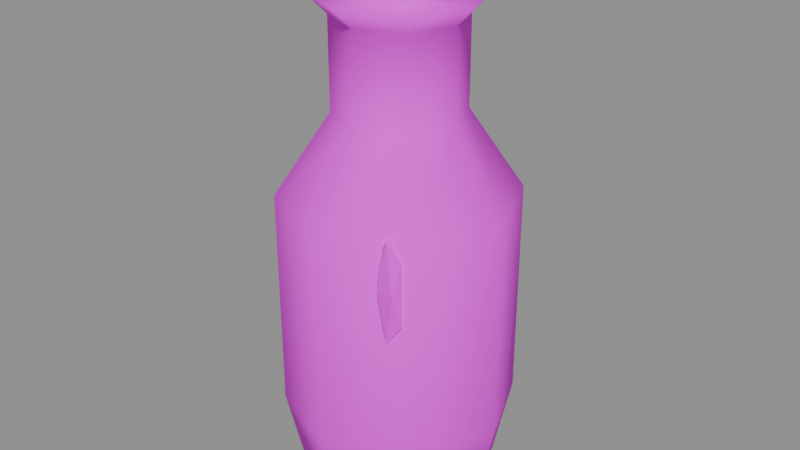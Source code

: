 # Source: item_vial.blend  (saved by Blender 5.3.31; exported with 4.5.12 LTS)
import bpy
from mathutils import Matrix  # noqa: F401  (used for matrix-valued properties, if any)

bpy.ops.wm.read_factory_settings(use_empty=True)
scene = bpy.context.scene
scene.name = 'Scene'

# ---- images (referenced by path relative to the original .blend; pixels are not part of the script)
import os
ASSET_DIR = os.environ.get("B2B_ASSET_DIR", "")  # directory of the original .blend (textures are referenced by path, not embedded)
HERE = os.path.dirname(os.path.abspath(__file__))  # packed textures are extracted next to this script under _unpacked/

def load_image(name, relpath, width, height, colorspace="sRGB"):
    """Load a texture the original file referenced (path relative to the .blend, or extracted next to this script)."""
    p = next((c for c in (os.path.join(HERE, relpath), os.path.join(ASSET_DIR, relpath)) if relpath and os.path.exists(c)), "")
    if p:
        img = bpy.data.images.load(p, check_existing=True)
        img.name = name
    else:  # same state as the original file: an image datablock whose file is absent (Cycles renders it pink)
        img = bpy.data.images.new(name, width, height)
        img.source = "FILE"
        img.filepath = "//" + (relpath or name)
    img.colorspace_settings.name = colorspace
    return img
img_village_palette_png = load_image('village_palette.png', 'village_palette.png', 1024, 1024, 'sRGB')

# ---- materials (node trees are filled in below, after node groups)
mat_villagepalette = bpy.data.materials.new('VillagePalette')

# ---- material node trees
mat_villagepalette.use_nodes = True; mat_villagepalette.node_tree.nodes.clear()
_N = mat_villagepalette.node_tree.nodes; _L = mat_villagepalette.node_tree.links
n0 = _N.new('ShaderNodeBsdfPrincipled'); n0.name = 'Principled BSDF'; n0.location = (-200, 100)
n0.inputs[2].default_value = 0.9
n0.inputs[10].default_value = 0.005
n1 = _N.new('ShaderNodeOutputMaterial'); n1.name = 'Material Output'; n1.location = (200, 100)
n2 = _N.new('ShaderNodeTexImage'); n2.name = 'Image Texture'; n2.location = (-320, 300)
n2.image = img_village_palette_png
_L.new(n0.outputs[0], n1.inputs[0])
_L.new(n2.outputs[0], n0.inputs[0])
n1.is_active_output = True

# ---- meshes
me_item_vial = bpy.data.meshes.new('item_vial')
me_item_vial.from_pydata([(0.0, 0.0, 0.0), (0.22, 0.0, 0.02), (0.1556, 0.1556, 0.02), (1.347e-17, 0.22, 0.02), (-0.1556, 0.1556, 0.02), (-0.22, 2.694e-17, 0.02), (-0.1556, -0.1556, 0.02), (-4.041e-17, -0.22, 0.02), (0.1556, -0.1556, 0.02), (0.26, 0.0, 0.2), (0.1838, 0.1838, 0.2), (1.592e-17, 0.26, 0.2), (-0.1838, 0.1838, 0.2), (-0.26, 3.184e-17, 0.2), (-0.1838, -0.1838, 0.2), (-4.776e-17, -0.26, 0.2), (0.1838, -0.1838, 0.2), (0.26, 0.0, 0.7), (0.1838, 0.1838, 0.7), (1.592e-17, 0.26, 0.7), (-0.1838, 0.1838, 0.7), (-0.26, 3.184e-17, 0.7), (-0.1838, -0.1838, 0.7), (-4.776e-17, -0.26, 0.7), (0.1838, -0.1838, 0.7), (0.14, 0.0, 0.88), (0.09899, 0.09899, 0.88), (8.573e-18, 0.14, 0.88), (-0.09899, 0.09899, 0.88), (-0.14, 1.715e-17, 0.88), (-0.09899, -0.09899, 0.88), (-2.572e-17, -0.14, 0.88), (0.09899, -0.09899, 0.88), (0.14, 0.0, 1.08), (0.09899, 0.09899, 1.08), (8.573e-18, 0.14, 1.08), (-0.09899, 0.09899, 1.08), (-0.14, 1.715e-17, 1.08), (-0.09899, -0.09899, 1.08), (-2.572e-17, -0.14, 1.08), (0.09899, -0.09899, 1.08), (0.18, 0.0, 1.12), (0.1273, 0.1273, 1.12), (1.102e-17, 0.18, 1.12), (-0.1273, 0.1273, 1.12), (-0.18, 2.204e-17, 1.12), (-0.1273, -0.1273, 1.12), (-3.307e-17, -0.18, 1.12), (0.1273, -0.1273, 1.12), (0.0, 0.0, 1.12), (0.13, 0.0, 1.08), (0.065, 0.1126, 1.08), (-0.065, 0.1126, 1.08), (-0.13, 1.592e-17, 1.08), (-0.065, -0.1126, 1.08), (0.065, -0.1126, 1.08), (0.1, 0.0, 1.24), (0.05, 0.0866, 1.24), (-0.05, 0.0866, 1.24), (-0.1, 1.225e-17, 1.24), (-0.05, -0.0866, 1.24), (0.05, -0.0866, 1.24), (0.1211, -0.1847, 0.6), (0.1589, -0.1847, 0.6), (0.1211, -0.2153, 0.6), (0.1589, -0.2153, 0.6), (0.14, -0.2095, 0.7123), (0.14, -0.1905, 0.7123), (0.14, -0.2095, 0.4877), (0.14, -0.1905, 0.4877), (0.1706, -0.2, 0.5306), (0.1706, -0.2, 0.6694), (0.1094, -0.2, 0.5306), (0.1094, -0.2, 0.6694)], [], [(0, 2, 1), (0, 3, 2), (0, 4, 3), (0, 5, 4), (0, 6, 5), (0, 7, 6), (0, 8, 7), (0, 1, 8), (1, 2, 10, 9), (2, 3, 11, 10), (3, 4, 12, 11), (4, 5, 13, 12), (5, 6, 14, 13), (6, 7, 15, 14), (7, 8, 16, 15), (8, 1, 9, 16), (9, 10, 18, 17), (10, 11, 19, 18), (11, 12, 20, 19), (12, 13, 21, 20), (13, 14, 22, 21), (14, 15, 23, 22), (15, 16, 24, 23), (16, 9, 17, 24), (17, 18, 26, 25), (18, 19, 27, 26), (19, 20, 28, 27), (20, 21, 29, 28), (21, 22, 30, 29), (22, 23, 31, 30), (23, 24, 32, 31), (24, 17, 25, 32), (25, 26, 34, 33), (26, 27, 35, 34), (27, 28, 36, 35), (28, 29, 37, 36), (29, 30, 38, 37), (30, 31, 39, 38), (31, 32, 40, 39), (32, 25, 33, 40), (33, 34, 42, 41), (34, 35, 43, 42), (35, 36, 44, 43), (36, 37, 45, 44), (37, 38, 46, 45), (38, 39, 47, 46), (39, 40, 48, 47), (40, 33, 41, 48), (41, 42, 49), (42, 43, 49), (43, 44, 49), (44, 45, 49), (45, 46, 49), (46, 47, 49), (47, 48, 49), (48, 41, 49), (50, 51, 57, 56), (51, 52, 58, 57), (52, 53, 59, 58), (53, 54, 60, 59), (54, 55, 61, 60), (55, 50, 56, 61), (55, 54, 53, 52, 51, 50), (56, 57, 58, 59, 60, 61), (62, 73, 67), (62, 67, 63), (62, 63, 69), (62, 69, 72), (62, 72, 73), (63, 67, 71), (67, 73, 66), (73, 72, 64), (72, 69, 68), (69, 63, 70), (65, 71, 66), (65, 66, 64), (65, 64, 68), (65, 68, 70), (65, 70, 71), (66, 71, 67), (64, 66, 73), (68, 64, 72), (70, 68, 69), (71, 70, 63)])
me_item_vial.polygons.foreach_set('use_smooth', [1, 1, 1, 1, 1, 1, 1, 1, 1, 1, 1, 1, 1, 1, 1, 1, 1, 1, 1, 1, 1, 1, 1, 1, 1, 1, 1, 1, 1, 1, 1, 1, 1, 1, 1, 1, 1, 1, 1, 1, 1, 1, 1, 1, 1, 1, 1, 1, 1, 1, 1, 1, 1, 1, 1, 1, 1, 1, 1, 1, 1, 1, 0, 0, 0, 0, 0, 0, 0, 0, 0, 0, 0, 0, 0, 0, 0, 0, 0, 0, 0, 0, 0, 0])
_uv = me_item_vial.uv_layers.new(name='UVMap')
_uv.uv.foreach_set('vector', [0.5078, 0.5, 0.5078, 0.5089, 0.5078, 0.5089, 0.5078, 0.5, 0.5078, 0.5089, 0.5078, 0.5089, 0.5078, 0.5, 0.5078, 0.5089, 0.5078, 0.5089, 0.5078, 0.5, 0.5078, 0.5089, 0.5078, 0.5089, 0.5078, 0.5, 0.5078, 0.5089, 0.5078, 0.5089, 0.5078, 0.5, 0.5078, 0.5089, 0.5078, 0.5089, 0.5078, 0.5, 0.5078, 0.5089, 0.5078, 0.5089, 0.5078, 0.5, 0.5078, 0.5089, 0.5078, 0.5089, 0.5078, 0.5089, 0.5078, 0.5089, 0.5078, 0.5893, 0.5078, 0.5893, 0.5078, 0.5089, 0.5078, 0.5089, 0.5078, 0.5893, 0.5078, 0.5893, 0.5078, 0.5089, 0.5078, 0.5089, 0.5078, 0.5893, 0.5078, 0.5893, 0.5078, 0.5089, 0.5078, 0.5089, 0.5078, 0.5893, 0.5078, 0.5893, 0.5078, 0.5089, 0.5078, 0.5089, 0.5078, 0.5893, 0.5078, 0.5893, 0.5078, 0.5089, 0.5078, 0.5089, 0.5078, 0.5893, 0.5078, 0.5893, 0.5078, 0.5089, 0.5078, 0.5089, 0.5078, 0.5893, 0.5078, 0.5893, 0.5078, 0.5089, 0.5078, 0.5089, 0.5078, 0.5893, 0.5078, 0.5893, 0.5078, 0.5893, 0.5078, 0.5893, 0.5078, 0.8125, 0.5078, 0.8125, 0.5078, 0.5893, 0.5078, 0.5893, 0.5078, 0.8125, 0.5078, 0.8125, 0.5078, 0.5893, 0.5078, 0.5893, 0.5078, 0.8125, 0.5078, 0.8125, 0.5078, 0.5893, 0.5078, 0.5893, 0.5078, 0.8125, 0.5078, 0.8125, 0.5078, 0.5893, 0.5078, 0.5893, 0.5078, 0.8125, 0.5078, 0.8125, 0.5078, 0.5893, 0.5078, 0.5893, 0.5078, 0.8125, 0.5078, 0.8125, 0.5078, 0.5893, 0.5078, 0.5893, 0.5078, 0.8125, 0.5078, 0.8125, 0.5078, 0.5893, 0.5078, 0.5893, 0.5078, 0.8125, 0.5078, 0.8125, 0.5078, 0.8125, 0.5078, 0.8125, 0.5078, 0.8929, 0.5078, 0.8929, 0.5078, 0.8125, 0.5078, 0.8125, 0.5078, 0.8929, 0.5078, 0.8929, 0.5078, 0.8125, 0.5078, 0.8125, 0.5078, 0.8929, 0.5078, 0.8929, 0.5078, 0.8125, 0.5078, 0.8125, 0.5078, 0.8929, 0.5078, 0.8929, 0.5078, 0.8125, 0.5078, 0.8125, 0.5078, 0.8929, 0.5078, 0.8929, 0.5078, 0.8125, 0.5078, 0.8125, 0.5078, 0.8929, 0.5078, 0.8929, 0.5078, 0.8125, 0.5078, 0.8125, 0.5078, 0.8929, 0.5078, 0.8929, 0.5078, 0.8125, 0.5078, 0.8125, 0.5078, 0.8929, 0.5078, 0.8929, 0.5078, 0.8929, 0.5078, 0.8929, 0.5078, 0.97, 0.5078, 0.97, 0.5078, 0.8929, 0.5078, 0.8929, 0.5078, 0.97, 0.5078, 0.97, 0.5078, 0.8929, 0.5078, 0.8929, 0.5078, 0.97, 0.5078, 0.97, 0.5078, 0.8929, 0.5078, 0.8929, 0.5078, 0.97, 0.5078, 0.97, 0.5078, 0.8929, 0.5078, 0.8929, 0.5078, 0.97, 0.5078, 0.97, 0.5078, 0.8929, 0.5078, 0.8929, 0.5078, 0.97, 0.5078, 0.97, 0.5078, 0.8929, 0.5078, 0.8929, 0.5078, 0.97, 0.5078, 0.97, 0.5078, 0.8929, 0.5078, 0.8929, 0.5078, 0.97, 0.5078, 0.97, 0.5078, 0.97, 0.5078, 0.97, 0.5078, 0.97, 0.5078, 0.97, 0.5078, 0.97, 0.5078, 0.97, 0.5078, 0.97, 0.5078, 0.97, 0.5078, 0.97, 0.5078, 0.97, 0.5078, 0.97, 0.5078, 0.97, 0.5078, 0.97, 0.5078, 0.97, 0.5078, 0.97, 0.5078, 0.97, 0.5078, 0.97, 0.5078, 0.97, 0.5078, 0.97, 0.5078, 0.97, 0.5078, 0.97, 0.5078, 0.97, 0.5078, 0.97, 0.5078, 0.97, 0.5078, 0.97, 0.5078, 0.97, 0.5078, 0.97, 0.5078, 0.97, 0.5078, 0.97, 0.5078, 0.97, 0.5078, 0.97, 0.5078, 0.97, 0.5078, 0.97, 0.5078, 0.97, 0.5078, 0.97, 0.5078, 0.97, 0.5078, 0.97, 0.5078, 0.97, 0.5078, 0.97, 0.5078, 0.97, 0.5078, 0.97, 0.5078, 0.97, 0.5078, 0.97, 0.5078, 0.97, 0.5078, 0.97, 0.5078, 0.97, 0.5078, 0.97, 0.5078, 0.97, 0.5078, 0.97, 0.5078, 0.97, 0.5078, 0.97, 0.5078, 0.97, 0.5078, 0.97, 0.5078, 0.97, 0.5078, 0.97, 0.5078, 0.97, 0.1641, 0.42, 0.1641, 0.42, 0.1641, 0.6, 0.1641, 0.6, 0.1641, 0.42, 0.1641, 0.42, 0.1641, 0.6, 0.1641, 0.6, 0.1641, 0.42, 0.1641, 0.42, 0.1641, 0.6, 0.1641, 0.6, 0.1641, 0.42, 0.1641, 0.42, 0.1641, 0.6, 0.1641, 0.6, 0.1641, 0.42, 0.1641, 0.42, 0.1641, 0.6, 0.1641, 0.6, 0.1641, 0.42, 0.1641, 0.42, 0.1641, 0.6, 0.1641, 0.6, 0.1641, 0.42, 0.1641, 0.42, 0.1641, 0.42, 0.1641, 0.42, 0.1641, 0.42, 0.1641, 0.42, 0.1641, 0.6, 0.1641, 0.6, 0.1641, 0.6, 0.1641, 0.6, 0.1641, 0.6, 0.1641, 0.6, 0.02344, 0.95, 0.02344, 0.97, 0.02344, 0.97, 0.02344, 0.95, 0.02344, 0.97, 0.02344, 0.95, 0.02344, 0.95, 0.02344, 0.95, 0.02344, 0.9, 0.02344, 0.95, 0.02344, 0.9, 0.02344, 0.9191, 0.02344, 0.95, 0.02344, 0.9191, 0.02344, 0.97, 0.02344, 0.95, 0.02344, 0.97, 0.02344, 0.97, 0.02344, 0.97, 0.02344, 0.97, 0.02344, 0.97, 0.02344, 0.97, 0.02344, 0.9191, 0.02344, 0.95, 0.02344, 0.9191, 0.02344, 0.9, 0.02344, 0.9, 0.02344, 0.9, 0.02344, 0.95, 0.02344, 0.9191, 0.02344, 0.95, 0.02344, 0.97, 0.02344, 0.97, 0.02344, 0.95, 0.02344, 0.97, 0.02344, 0.95, 0.02344, 0.95, 0.02344, 0.95, 0.02344, 0.9, 0.02344, 0.95, 0.02344, 0.9, 0.02344, 0.9191, 0.02344, 0.95, 0.02344, 0.9191, 0.02344, 0.97, 0.02344, 0.97, 0.02344, 0.97, 0.02344, 0.97, 0.02344, 0.95, 0.02344, 0.97, 0.02344, 0.97, 0.02344, 0.9, 0.02344, 0.95, 0.02344, 0.9191, 0.02344, 0.9191, 0.02344, 0.9, 0.02344, 0.9, 0.02344, 0.97, 0.02344, 0.9191, 0.02344, 0.95])
me_item_vial.materials.append(mat_villagepalette)
me_item_vial.update()

# ---- objects
ob_item_vial = bpy.data.objects.new('item_vial', me_item_vial)

# ---- transforms, parenting, visibility, modifiers, constraints
ob_item_vial.location = (0.0, 0.0, 0.0)

# ---- collection membership
scene.collection.objects.link(ob_item_vial)

# ---- scene / render settings (as saved in the file)
scene.frame_start = 1; scene.frame_end = 250; scene.frame_set(1)
scene.render.engine = 'BLENDER_EEVEE_NEXT'
scene.render.bake_bias = 0.0
scene.render.bake_samples = 0
scene.render.compositor_device = 'GPU'
scene.eevee.use_volume_custom_range = False
scene.eevee.fast_gi_thickness_near = 0.1
scene.eevee.fast_gi_thickness_far = 0.0
scene.eevee.ray_tracing_options.screen_trace_thickness = 0.1
bpy.context.view_layer.update()

# ---- added for rendering (the .blend has no active camera and no usable light): camera, sun + grey world if the file has none
cam_auto = bpy.data.cameras.new('AutoCamera')
cam_auto.lens = 50.0
cam_auto.sensor_width = 36.0
cam_auto.clip_end = 1000.0
ob_auto_camera = bpy.data.objects.new('AutoCamera', cam_auto)
scene.collection.objects.link(ob_auto_camera)
ob_auto_camera.location = (1.33386, -1.60064, 1.68709)
ob_auto_camera.rotation_euler = (1.09748, -7.21219e-08, 0.694738)
scene.camera = ob_auto_camera
light_auto_sun = bpy.data.lights.new('AutoSun', 'SUN')
light_auto_sun.energy = 3.0
light_auto_sun.angle = 0.0523599
ob_auto_sun = bpy.data.objects.new('AutoSun', light_auto_sun)
scene.collection.objects.link(ob_auto_sun)
ob_auto_sun.rotation_euler = (0.872665, 0.174533, 0.523599)
if scene.world is None:
    world_auto = bpy.data.worlds.new('AutoWorld')
    world_auto.color = (0.3, 0.3, 0.3)
    scene.world = world_auto
bpy.context.view_layer.update()

